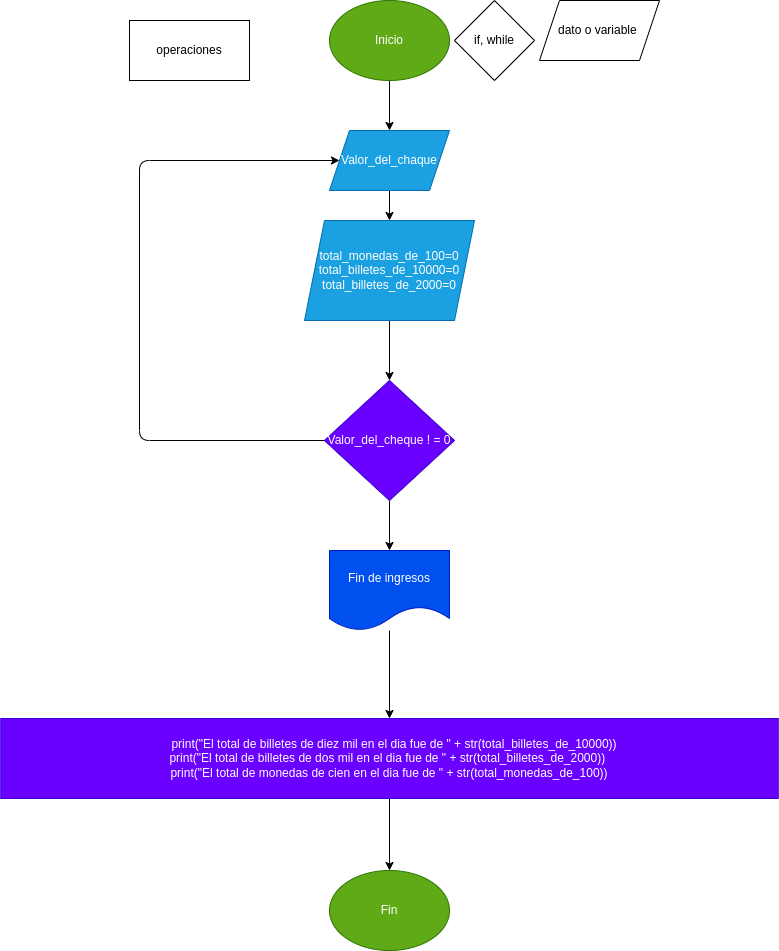

The diagram above was exported from draw.io. Its source (the exported page's mxGraphModel, read from the mxfile embedded in the PNG):
<mxGraphModel dx="1955" dy="918" grid="1" gridSize="10" guides="1" tooltips="1" connect="1" arrows="1" fold="1" page="1" pageScale="1" pageWidth="827" pageHeight="1169" math="0" shadow="0">
  <root>
    <mxCell id="0" />
    <mxCell id="1" parent="0" />
    <mxCell id="10" style="edgeStyle=none;html=1;entryX=0.5;entryY=0;entryDx=0;entryDy=0;" edge="1" parent="1" source="2" target="7">
      <mxGeometry relative="1" as="geometry" />
    </mxCell>
    <mxCell id="2" value="Inicio" style="ellipse;whiteSpace=wrap;html=1;fillColor=#60a917;fontColor=#ffffff;strokeColor=#2D7600;" vertex="1" parent="1">
      <mxGeometry x="230" y="10" width="120" height="80" as="geometry" />
    </mxCell>
    <mxCell id="3" value="if, while" style="rhombus;whiteSpace=wrap;html=1;" vertex="1" parent="1">
      <mxGeometry x="355" y="10" width="80" height="80" as="geometry" />
    </mxCell>
    <mxCell id="4" value="operaciones" style="rounded=0;whiteSpace=wrap;html=1;" vertex="1" parent="1">
      <mxGeometry x="30" y="30" width="120" height="60" as="geometry" />
    </mxCell>
    <mxCell id="6" value="dato o variable&amp;nbsp;" style="shape=parallelogram;perimeter=parallelogramPerimeter;whiteSpace=wrap;html=1;fixedSize=1;" vertex="1" parent="1">
      <mxGeometry x="440" y="10" width="120" height="60" as="geometry" />
    </mxCell>
    <mxCell id="9" value="" style="edgeStyle=none;html=1;entryX=0.5;entryY=0;entryDx=0;entryDy=0;" edge="1" parent="1" source="7" target="8">
      <mxGeometry relative="1" as="geometry" />
    </mxCell>
    <mxCell id="7" value="Valor_del_chaque" style="shape=parallelogram;perimeter=parallelogramPerimeter;whiteSpace=wrap;html=1;fixedSize=1;fillColor=#1ba1e2;fontColor=#ffffff;strokeColor=#006EAF;" vertex="1" parent="1">
      <mxGeometry x="230" y="140" width="120" height="60" as="geometry" />
    </mxCell>
    <mxCell id="12" style="edgeStyle=none;html=1;" edge="1" parent="1" source="8" target="11">
      <mxGeometry relative="1" as="geometry" />
    </mxCell>
    <mxCell id="8" value="total_monedas_de_100=0&lt;br&gt;total_billetes_de_10000=0&lt;br&gt;total_billetes_de_2000=0" style="shape=parallelogram;perimeter=parallelogramPerimeter;whiteSpace=wrap;html=1;fixedSize=1;fillColor=#1ba1e2;fontColor=#ffffff;strokeColor=#006EAF;" vertex="1" parent="1">
      <mxGeometry x="205" y="230" width="170" height="100" as="geometry" />
    </mxCell>
    <mxCell id="13" style="edgeStyle=none;html=1;entryX=0;entryY=0.5;entryDx=0;entryDy=0;" edge="1" parent="1" source="11" target="7">
      <mxGeometry relative="1" as="geometry">
        <Array as="points">
          <mxPoint x="40" y="450" />
          <mxPoint x="40" y="170" />
        </Array>
      </mxGeometry>
    </mxCell>
    <mxCell id="15" value="" style="edgeStyle=none;html=1;" edge="1" parent="1" source="11" target="14">
      <mxGeometry relative="1" as="geometry" />
    </mxCell>
    <mxCell id="11" value="Valor_del_cheque ! = 0" style="rhombus;whiteSpace=wrap;html=1;fillColor=#6a00ff;fontColor=#ffffff;strokeColor=#3700CC;" vertex="1" parent="1">
      <mxGeometry x="225" y="390" width="130" height="120" as="geometry" />
    </mxCell>
    <mxCell id="17" style="edgeStyle=none;html=1;entryX=0.5;entryY=0;entryDx=0;entryDy=0;" edge="1" parent="1" source="14" target="16">
      <mxGeometry relative="1" as="geometry" />
    </mxCell>
    <mxCell id="14" value="Fin de ingresos" style="shape=document;whiteSpace=wrap;html=1;boundedLbl=1;fillColor=#0050ef;fontColor=#ffffff;strokeColor=#001DBC;" vertex="1" parent="1">
      <mxGeometry x="230" y="560" width="120" height="80" as="geometry" />
    </mxCell>
    <mxCell id="19" value="" style="edgeStyle=none;html=1;" edge="1" parent="1" source="16" target="18">
      <mxGeometry relative="1" as="geometry" />
    </mxCell>
    <mxCell id="16" value="&amp;nbsp; &amp;nbsp;print(&quot;El total de billetes de diez mil en el dia fue de &quot; + str(total_billetes_de_10000))&lt;br&gt;print(&quot;El total de billetes de dos mil en el dia fue de &quot; + str(total_billetes_de_2000)) &lt;br&gt;print(&quot;El total de monedas de cien en el dia fue de &quot; + str(total_monedas_de_100))" style="rounded=0;whiteSpace=wrap;html=1;fillColor=#6a00ff;fontColor=#ffffff;strokeColor=#3700CC;" vertex="1" parent="1">
      <mxGeometry x="-98.75" y="728" width="777.5" height="80" as="geometry" />
    </mxCell>
    <mxCell id="18" value="Fin" style="ellipse;whiteSpace=wrap;html=1;rounded=0;fillColor=#60a917;fontColor=#ffffff;strokeColor=#2D7600;" vertex="1" parent="1">
      <mxGeometry x="230" y="880" width="120" height="80" as="geometry" />
    </mxCell>
  </root>
</mxGraphModel>